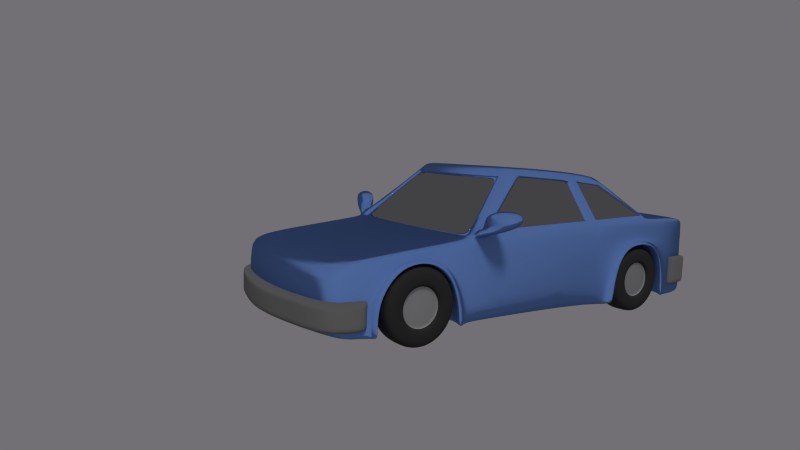 # Source: car.blend  (saved by Blender 2.70.0; exported with 4.5.12 LTS)
import bpy
from mathutils import Matrix  # noqa: F401  (used for matrix-valued properties, if any)

bpy.ops.wm.read_factory_settings(use_empty=True)
scene = bpy.context.scene
scene.name = 'Scene'

# ---- collections
col_collection_1 = bpy.data.collections.new('Collection 1'); scene.collection.children.link(col_collection_1)

# ---- materials (node trees are filled in below, after node groups)
mat_bumper_plastic = bpy.data.materials.new('Bumper plastic')
mat_bumper_plastic.alpha_threshold = 0.0
mat_bumper_plastic.roughness = 0.5
mat_bumper_plastic.line_color = (0.0, 0.0, 0.0, 1.0)
mat_rubber = bpy.data.materials.new('Rubber')
mat_rubber.alpha_threshold = 0.0
mat_rubber.roughness = 0.5
mat_rubber.line_color = (0.0, 0.0, 0.0, 1.0)
mat_metal = bpy.data.materials.new('Metal')
mat_metal.alpha_threshold = 0.0
mat_metal.roughness = 0.5
mat_metal.line_color = (0.0, 0.0, 0.0, 1.0)
mat_material = bpy.data.materials.new('Material')
mat_material.alpha_threshold = 0.0
mat_material.diffuse_color = (0.1964, 0.1887, 0.8, 1.0)
mat_material.roughness = 0.5
mat_material.specular_intensity = 0.488
mat_material.line_color = (0.0, 0.0, 0.0, 1.0)
mat_window = bpy.data.materials.new('Window')
mat_window.alpha_threshold = 0.0
mat_window.roughness = 0.5
mat_window.line_color = (0.0, 0.0, 0.0, 1.0)

# ---- material node trees
mat_bumper_plastic.use_nodes = True; mat_bumper_plastic.node_tree.nodes.clear()
_N = mat_bumper_plastic.node_tree.nodes; _L = mat_bumper_plastic.node_tree.links
n0 = _N.new('ShaderNodeOutputMaterial'); n0.name = 'Material Output'; n0.location = (300, 300)
n1 = _N.new('ShaderNodeBsdfToon'); n1.name = 'Toon BSDF'; n1.location = (100, 300)
n1.inputs[0].default_value = (0.2738, 0.2738, 0.2738, 1.0)
n1.inputs[1].default_value = 0.5948
n1.inputs[2].default_value = 0.3886
_L.new(n1.outputs[0], n0.inputs[0])
n0.is_active_output = True
mat_rubber.use_nodes = True; mat_rubber.node_tree.nodes.clear()
_N = mat_rubber.node_tree.nodes; _L = mat_rubber.node_tree.links
n0 = _N.new('ShaderNodeOutputMaterial'); n0.name = 'Material Output'; n0.location = (300, 300)
n1 = _N.new('ShaderNodeBsdfDiffuse'); n1.name = 'Diffuse BSDF'; n1.location = (10, 300)
n1.inputs[0].default_value = (0.03741, 0.03741, 0.03741, 1.0)
_L.new(n1.outputs[0], n0.inputs[0])
n0.is_active_output = True
mat_metal.use_nodes = True; mat_metal.node_tree.nodes.clear()
_N = mat_metal.node_tree.nodes; _L = mat_metal.node_tree.links
n0 = _N.new('ShaderNodeOutputMaterial'); n0.name = 'Material Output'; n0.location = (300, 300)
n1 = _N.new('ShaderNodeBsdfAnisotropic'); n1.name = 'Glossy BSDF'; n1.location = (100, 300)
n1.distribution = 'BECKMANN'
n1.inputs[0].default_value = (0.5071, 0.5071, 0.5071, 1.0)
n1.inputs[1].default_value = 0.8028
_L.new(n1.outputs[0], n0.inputs[0])
n0.is_active_output = True
mat_material.use_nodes = True; mat_material.node_tree.nodes.clear()
_N = mat_material.node_tree.nodes; _L = mat_material.node_tree.links
n0 = _N.new('ShaderNodeOutputMaterial'); n0.name = 'Material Output'; n0.location = (300, 300)
n1 = _N.new('ShaderNodeBsdfToon'); n1.name = 'Toon BSDF'; n1.location = (100, 300)
n1.component = 'GLOSSY'
n1.inputs[0].default_value = (0.2269, 0.4202, 1.0, 1.0)
n1.inputs[1].default_value = 0.8743
n1.inputs[2].default_value = 0.2756
_L.new(n1.outputs[0], n0.inputs[0])
n0.is_active_output = True
mat_window.use_nodes = True; mat_window.node_tree.nodes.clear()
_N = mat_window.node_tree.nodes; _L = mat_window.node_tree.links
n0 = _N.new('ShaderNodeOutputMaterial'); n0.name = 'Material Output'; n0.location = (300, 300)
n1 = _N.new('ShaderNodeBsdfAnisotropic'); n1.name = 'Glossy BSDF'; n1.location = (100, 300)
n1.distribution = 'BECKMANN'
n1.inputs[0].default_value = (0.3264, 0.3264, 0.3264, 1.0)
n1.inputs[1].default_value = 0.09736
_L.new(n1.outputs[0], n0.inputs[0])
n0.is_active_output = True

# ---- world
world_world = bpy.data.worlds.new('World'); scene.world = world_world
world_world.color = (0.1679, 0.1625, 0.1734)
world_world.use_sun_shadow = False
world_world.sun_shadow_jitter_overblur = 0.0
world_world.cycles.sampling_method = 'MANUAL'
world_world.cycles.sample_map_resolution = 256

# ---- cameras
cam_camera = bpy.data.cameras.new('Camera')
cam_camera.clip_end = 100.0
cam_camera.lens = 25.0
cam_camera.sensor_width = 32.0
cam_camera.sensor_height = 18.0
cam_camera.ortho_scale = 7.314
cam_camera.dof.focus_distance = 0.0

# ---- lights
light_lamp = bpy.data.lights.new('Lamp', 'SUN')
light_lamp.transmission_factor = 0.0
light_lamp.cutoff_distance = 30.0
light_lamp.angle = 0.1993
light_lamp.energy = 1.0
light_lamp.shadow_buffer_clip_start = 1.001
light_lamp.shadow_soft_size = 0.1
light_lamp.shadow_cascade_max_distance = 1000.0
light_lamp.cycles.use_multiple_importance_sampling = False

# ---- meshes
me_cube_002 = bpy.data.meshes.new('Cube.002')
me_cube_002.from_pydata([(-1.164, -0.4918, -0.2771), (-1.114, -0.06581, -0.2771), (-1.164, -0.4918, 0.2726), (-1.114, -0.06581, 0.2726), (0.0, 0.1277, 0.2726), (0.0, 0.1277, -0.2771), (0.0, -0.5064, 0.2726), (0.0, -0.5064, -0.2771), (-1.42, -0.5376, -0.2771), (-1.763, -0.2655, -0.2771), (-1.42, -0.5376, 0.2726), (-1.763, -0.2655, 0.2726), (-1.612, -0.7925, -0.2771), (-1.862, -0.8484, -0.2771), (-1.612, -0.7925, 0.2726), (-1.862, -0.8484, 0.2726), (-1.164, -0.4918, -0.2989), (-1.164, -0.4918, 0.3419), (-1.114, -0.06581, 0.2158), (-1.114, -0.06581, -0.1773), (0.0, 0.1277, 0.2158), (0.0, 0.1277, -0.1773), (0.0, -0.5064, 0.2158), (0.0, -0.5064, -0.2989), (-1.42, -0.5376, -0.2989), (-1.42, -0.5376, 0.3419), (-1.763, -0.2655, 0.2158), (-1.763, -0.2655, -0.1773), (-1.612, -0.7925, -0.2989), (-1.612, -0.7925, 0.2158), (-1.862, -0.8484, 0.3419), (-1.862, -0.8484, -0.1773), (-1.785, -0.3924, -0.2771), (-1.462, -0.5931, -0.2771), (-1.785, -0.3924, 0.2726), (-1.462, -0.5931, 0.2726), (-1.785, -0.3924, 0.3419), (-1.785, -0.3924, -0.1773), (-1.462, -0.5931, -0.2989), (-1.462, -0.5931, 0.3419), (-1.633, -0.2255, -0.2771), (-1.368, -0.5284, -0.2771), (-1.633, -0.2255, 0.2726), (-1.368, -0.5284, 0.2726), (-1.633, -0.2255, 0.2158), (-1.633, -0.2255, -0.1773), (-1.368, -0.5284, -0.2989), (-1.368, -0.5284, 0.3419)], [], [(40, 41, 8, 9), (23, 16, 0, 7), (6, 4, 3, 2), (19, 21, 5, 1), (0, 1, 5, 7), (32, 33, 12, 13), (45, 40, 9, 27), (43, 42, 11, 10), (47, 43, 10, 25), (28, 31, 13, 12), (37, 32, 13, 31), (35, 34, 15, 14), (39, 35, 14, 29), (6, 2, 17, 22), (22, 17, 16, 23), (3, 4, 20, 18), (18, 20, 21, 19), (42, 44, 26, 11), (44, 45, 27, 26), (41, 46, 24, 8), (46, 47, 25, 24), (14, 15, 30, 29), (29, 30, 31, 28), (34, 36, 30, 15), (36, 37, 31, 30), (33, 38, 28, 12), (38, 39, 29, 28), (9, 8, 33, 32), (27, 9, 32, 37), (10, 11, 34, 35), (25, 10, 35, 39), (11, 26, 36, 34), (26, 27, 37, 36), (8, 24, 38, 33), (24, 25, 39, 38), (1, 0, 41, 40), (19, 1, 40, 45), (2, 3, 42, 43), (17, 2, 43, 47), (3, 18, 44, 42), (18, 19, 45, 44), (0, 16, 46, 41), (16, 17, 47, 46)])
me_cube_002.polygons.foreach_set('use_smooth', [True] * 43)
me_cube_002.materials.append(mat_bumper_plastic)
me_cube_002.use_remesh_preserve_volume = False
me_cube_002.use_remesh_preserve_attributes = False
me_cube_002.use_mirror_vertex_groups = False
me_cube_002.update()
me_cube_001 = bpy.data.meshes.new('Cube.001')
me_cube_001.from_pydata([(0.9187, 0.5876, -0.2798), (0.9187, -0.03285, -0.2798), (0.9187, 0.5876, 0.1853), (0.9187, -0.03285, 0.1853), (0.0, 0.493, 0.1853), (0.0, 0.493, -0.2798), (0.0, -0.2078, 0.1853), (0.0, -0.2078, -0.2798), (1.156, 0.6815, -0.2798), (1.618, 0.1883, -0.2798), (1.156, 0.6815, 0.1853), (1.618, 0.1883, 0.1853), (1.274, 0.7288, -0.2798), (1.799, 0.8947, -0.2798), (1.274, 0.8809, 0.1853), (1.799, 0.8947, 0.1853), (0.9187, 0.5876, 0.2577), (0.9187, 0.5876, -0.1866), (0.9187, -0.03285, 0.1023), (0.9187, -0.03285, -0.1866), (0.0, 0.493, 0.2577), (0.0, 0.493, -0.1866), (0.0, -0.2078, 0.1023), (0.0, -0.2078, -0.1866), (1.156, 0.6815, 0.2577), (1.156, 0.6815, -0.1866), (1.618, 0.1883, 0.1023), (1.618, 0.1883, -0.1866), (1.274, 0.7288, 0.2577), (1.274, 0.7288, -0.1866), (1.799, 0.8947, 0.1023), (1.799, 0.8947, -0.1866), (1.729, 0.3734, -0.2798), (1.181, 0.7245, -0.2798), (1.729, 0.3734, 0.1853), (1.181, 0.7245, 0.1853), (1.729, 0.3734, 0.1023), (1.729, 0.3734, -0.1866), (1.181, 0.7245, -0.1866), (1.181, 0.7245, 0.2577), (1.306, 0.05388, -0.2798), (1.05, 0.6396, -0.2798), (1.306, 0.05388, 0.1853), (1.05, 0.6396, 0.1853), (1.306, 0.05388, 0.1023), (1.306, 0.05388, -0.1866), (1.05, 0.6396, -0.1866), (1.05, 0.6396, 0.2577)], [], [(21, 17, 0, 5), (40, 41, 8, 9), (7, 5, 0, 1), (19, 23, 7, 1), (3, 2, 4, 6), (32, 33, 12, 13), (45, 40, 9, 27), (43, 42, 11, 10), (47, 43, 10, 24), (29, 31, 13, 12), (37, 32, 13, 31), (35, 34, 15, 14), (39, 35, 14, 28), (4, 2, 16, 20), (20, 16, 17, 21), (3, 6, 22, 18), (18, 22, 23, 19), (42, 44, 26, 11), (44, 45, 27, 26), (41, 46, 25, 8), (46, 47, 24, 25), (14, 15, 30, 28), (28, 30, 31, 29), (34, 36, 30, 15), (36, 37, 31, 30), (33, 38, 29, 12), (38, 39, 28, 29), (9, 8, 33, 32), (27, 9, 32, 37), (10, 11, 34, 35), (24, 10, 35, 39), (11, 26, 36, 34), (26, 27, 37, 36), (8, 25, 38, 33), (25, 24, 39, 38), (1, 0, 41, 40), (19, 1, 40, 45), (2, 3, 42, 43), (16, 2, 43, 47), (3, 18, 44, 42), (18, 19, 45, 44), (0, 17, 46, 41), (17, 16, 47, 46)])
me_cube_001.polygons.foreach_set('use_smooth', [True] * 43)
me_cube_001.materials.append(mat_bumper_plastic)
me_cube_001.use_remesh_preserve_volume = False
me_cube_001.use_remesh_preserve_attributes = False
me_cube_001.use_mirror_vertex_groups = False
me_cube_001.update()
me_cylinder = bpy.data.meshes.new('Cylinder')
me_cylinder.from_pydata([(1.33, -1.883, 0.9841), (1.79, -1.883, 0.9841), (1.33, -1.909, 0.8162), (1.79, -1.909, 0.8162), (1.33, -1.986, 0.6647), (1.79, -1.986, 0.6647), (1.33, -2.107, 0.5446), (1.79, -2.107, 0.5446), (1.33, -2.258, 0.4674), (1.79, -2.258, 0.4674), (1.33, -2.426, 0.4408), (1.79, -2.426, 0.4408), (1.33, -2.594, 0.4674), (1.79, -2.594, 0.4674), (1.33, -2.745, 0.5446), (1.79, -2.745, 0.5446), (1.33, -2.865, 0.6647), (1.79, -2.865, 0.6647), (1.33, -2.943, 0.8162), (1.79, -2.943, 0.8162), (1.33, -2.969, 0.9841), (1.79, -2.969, 0.9841), (1.33, -2.943, 1.152), (1.79, -2.943, 1.152), (1.33, -2.865, 1.303), (1.79, -2.865, 1.303), (1.33, -2.745, 1.424), (1.79, -2.745, 1.424), (1.33, -2.594, 1.501), (1.79, -2.594, 1.501), (1.33, -2.426, 1.527), (1.79, -2.426, 1.527), (1.33, -2.258, 1.501), (1.79, -2.258, 1.501), (1.33, -2.107, 1.424), (1.79, -2.107, 1.424), (1.33, -1.986, 1.303), (1.79, -1.986, 1.303), (1.33, -1.909, 1.152), (1.79, -1.909, 1.152), (1.426, -1.807, 0.9841), (1.687, -1.807, 0.9841), (1.687, -1.837, 0.7928), (1.426, -1.837, 0.7928), (1.687, -1.925, 0.6202), (1.426, -1.925, 0.6202), (1.687, -2.062, 0.4832), (1.426, -2.062, 0.4832), (1.687, -2.235, 0.3953), (1.426, -2.235, 0.3953), (1.687, -2.426, 0.365), (1.426, -2.426, 0.365), (1.687, -2.617, 0.3953), (1.426, -2.617, 0.3953), (1.687, -2.79, 0.4832), (1.426, -2.79, 0.4832), (1.687, -2.927, 0.6202), (1.426, -2.927, 0.6202), (1.687, -3.015, 0.7928), (1.426, -3.015, 0.7928), (1.687, -3.045, 0.9841), (1.426, -3.045, 0.9841), (1.687, -3.015, 1.175), (1.426, -3.015, 1.175), (1.687, -2.927, 1.348), (1.426, -2.927, 1.348), (1.687, -2.79, 1.485), (1.426, -2.79, 1.485), (1.687, -2.617, 1.573), (1.426, -2.617, 1.573), (1.687, -2.426, 1.603), (1.426, -2.426, 1.603), (1.687, -2.235, 1.573), (1.426, -2.235, 1.573), (1.687, -2.062, 1.485), (1.426, -2.062, 1.485), (1.687, -1.925, 1.348), (1.426, -1.925, 1.348), (1.687, -1.837, 1.175), (1.426, -1.837, 1.175), (1.738, -1.828, 0.9841), (1.738, -1.857, 0.7992), (1.738, -1.942, 0.6324), (1.738, -2.074, 0.5), (1.738, -2.241, 0.415), (1.738, -2.426, 0.3857), (1.738, -2.611, 0.415), (1.738, -2.778, 0.5), (1.738, -2.91, 0.6324), (1.738, -2.995, 0.7992), (1.738, -3.024, 0.9841), (1.738, -2.995, 1.169), (1.738, -2.91, 1.336), (1.738, -2.778, 1.468), (1.738, -2.611, 1.553), (1.738, -2.426, 1.582), (1.738, -2.241, 1.553), (1.738, -2.074, 1.468), (1.738, -1.942, 1.336), (1.738, -1.857, 1.169), (1.378, -1.857, 0.7992), (1.378, -1.942, 0.6324), (1.378, -2.074, 0.5), (1.378, -2.241, 0.415), (1.378, -2.426, 0.3857), (1.378, -2.611, 0.415), (1.378, -2.778, 0.5), (1.378, -2.91, 0.6324), (1.378, -2.995, 0.7992), (1.378, -3.024, 0.9841), (1.378, -2.995, 1.169), (1.378, -2.91, 1.336), (1.378, -2.778, 1.468), (1.378, -2.611, 1.553), (1.378, -2.426, 1.582), (1.378, -2.241, 1.553), (1.378, -2.074, 1.468), (1.378, -1.942, 1.336), (1.378, -1.857, 1.169), (1.378, -1.828, 0.9841), (1.79, -2.12, 0.8845), (1.79, -2.104, 0.9841), (1.79, -2.165, 0.7947), (1.79, -2.237, 0.7234), (1.79, -2.326, 0.6776), (1.79, -2.426, 0.6619), (1.79, -2.526, 0.6776), (1.79, -2.615, 0.7234), (1.79, -2.687, 0.7947), (1.79, -2.732, 0.8845), (1.79, -2.748, 0.9841), (1.79, -2.732, 1.084), (1.79, -2.687, 1.173), (1.79, -2.615, 1.245), (1.79, -2.526, 1.29), (1.79, -2.426, 1.306), (1.79, -2.326, 1.29), (1.79, -2.237, 1.245), (1.79, -2.165, 1.173), (1.79, -2.12, 1.084), (1.721, -2.12, 0.8845), (1.721, -2.104, 0.9841), (1.721, -2.165, 0.7947), (1.721, -2.237, 0.7234), (1.721, -2.326, 0.6776), (1.721, -2.426, 0.6619), (1.721, -2.526, 0.6776), (1.721, -2.615, 0.7234), (1.721, -2.687, 0.7947), (1.721, -2.732, 0.8845), (1.721, -2.748, 0.9841), (1.721, -2.732, 1.084), (1.721, -2.687, 1.173), (1.721, -2.615, 1.245), (1.721, -2.526, 1.29), (1.721, -2.426, 1.306), (1.721, -2.326, 1.29), (1.721, -2.237, 1.245), (1.721, -2.165, 1.173), (1.721, -2.12, 1.084), (1.721, -2.144, 0.8925), (1.721, -2.13, 0.9841), (1.721, -2.186, 0.8098), (1.721, -2.252, 0.7442), (1.721, -2.334, 0.7021), (1.721, -2.426, 0.6876), (1.721, -2.518, 0.7021), (1.721, -2.6, 0.7442), (1.721, -2.666, 0.8098), (1.721, -2.708, 0.8925), (1.721, -2.722, 0.9841), (1.721, -2.708, 1.076), (1.721, -2.666, 1.158), (1.721, -2.6, 1.224), (1.721, -2.518, 1.266), (1.721, -2.426, 1.281), (1.721, -2.334, 1.266), (1.721, -2.252, 1.224), (1.721, -2.186, 1.158), (1.721, -2.144, 1.076)], [], [(80, 1, 3, 81), (81, 3, 5, 82), (82, 5, 7, 83), (83, 7, 9, 84), (84, 9, 11, 85), (85, 11, 13, 86), (86, 13, 15, 87), (87, 15, 17, 88), (88, 17, 19, 89), (89, 19, 21, 90), (90, 21, 23, 91), (91, 23, 25, 92), (92, 25, 27, 93), (93, 27, 29, 94), (94, 29, 31, 95), (95, 31, 33, 96), (96, 33, 35, 97), (97, 35, 37, 98), (122, 120, 140, 142), (99, 39, 1, 80), (98, 37, 39, 99), (0, 2, 4, 6, 8, 10, 12, 14, 16, 18, 20, 22, 24, 26, 28, 30, 32, 34, 36, 38), (119, 40, 43, 100), (40, 41, 42, 43), (100, 43, 45, 101), (43, 42, 44, 45), (101, 45, 47, 102), (45, 44, 46, 47), (102, 47, 49, 103), (47, 46, 48, 49), (103, 49, 51, 104), (49, 48, 50, 51), (104, 51, 53, 105), (51, 50, 52, 53), (105, 53, 55, 106), (53, 52, 54, 55), (106, 55, 57, 107), (55, 54, 56, 57), (107, 57, 59, 108), (57, 56, 58, 59), (108, 59, 61, 109), (59, 58, 60, 61), (109, 61, 63, 110), (61, 60, 62, 63), (110, 63, 65, 111), (63, 62, 64, 65), (111, 65, 67, 112), (65, 64, 66, 67), (112, 67, 69, 113), (67, 66, 68, 69), (113, 69, 71, 114), (69, 68, 70, 71), (114, 71, 73, 115), (71, 70, 72, 73), (115, 73, 75, 116), (73, 72, 74, 75), (116, 75, 77, 117), (75, 74, 76, 77), (118, 79, 40, 119), (79, 78, 41, 40), (117, 77, 79, 118), (77, 76, 78, 79), (41, 80, 81, 42), (42, 81, 82, 44), (44, 82, 83, 46), (46, 83, 84, 48), (48, 84, 85, 50), (50, 85, 86, 52), (52, 86, 87, 54), (54, 87, 88, 56), (56, 88, 89, 58), (58, 89, 90, 60), (60, 90, 91, 62), (62, 91, 92, 64), (64, 92, 93, 66), (66, 93, 94, 68), (68, 94, 95, 70), (70, 95, 96, 72), (72, 96, 97, 74), (74, 97, 98, 76), (78, 99, 80, 41), (76, 98, 99, 78), (0, 119, 100, 2), (2, 100, 101, 4), (4, 101, 102, 6), (6, 102, 103, 8), (8, 103, 104, 10), (10, 104, 105, 12), (12, 105, 106, 14), (14, 106, 107, 16), (16, 107, 108, 18), (18, 108, 109, 20), (20, 109, 110, 22), (22, 110, 111, 24), (24, 111, 112, 26), (26, 112, 113, 28), (28, 113, 114, 30), (30, 114, 115, 32), (32, 115, 116, 34), (34, 116, 117, 36), (38, 118, 119, 0), (36, 117, 118, 38), (121, 120, 3, 1), (120, 122, 5, 3), (122, 123, 7, 5), (123, 124, 9, 7), (124, 125, 11, 9), (125, 126, 13, 11), (126, 127, 15, 13), (127, 128, 17, 15), (128, 129, 19, 17), (129, 130, 21, 19), (130, 131, 23, 21), (131, 132, 25, 23), (132, 133, 27, 25), (133, 134, 29, 27), (134, 135, 31, 29), (135, 136, 33, 31), (136, 137, 35, 33), (137, 138, 37, 35), (138, 139, 39, 37), (139, 121, 1, 39), (160, 161, 179, 178, 177, 176, 175, 174, 173, 172, 171, 170, 169, 168, 167, 166, 165, 164, 163, 162), (133, 132, 152, 153), (131, 130, 150, 151), (121, 139, 159, 141), (129, 128, 148, 149), (138, 137, 157, 158), (127, 126, 146, 147), (125, 124, 144, 145), (136, 135, 155, 156), (123, 122, 142, 143), (134, 133, 153, 154), (120, 121, 141, 140), (132, 131, 151, 152), (130, 129, 149, 150), (139, 138, 158, 159), (128, 127, 147, 148), (137, 136, 156, 157), (126, 125, 145, 146), (124, 123, 143, 144), (135, 134, 154, 155), (161, 160, 140, 141), (160, 162, 142, 140), (162, 163, 143, 142), (163, 164, 144, 143), (164, 165, 145, 144), (165, 166, 146, 145), (166, 167, 147, 146), (167, 168, 148, 147), (168, 169, 149, 148), (169, 170, 150, 149), (170, 171, 151, 150), (171, 172, 152, 151), (172, 173, 153, 152), (173, 174, 154, 153), (174, 175, 155, 154), (175, 176, 156, 155), (176, 177, 157, 156), (177, 178, 158, 157), (178, 179, 159, 158), (179, 161, 141, 159)])
me_cylinder.polygons.foreach_set('use_smooth', [True] * 162)
me_cylinder.polygons.foreach_set('material_index', [0, 0, 0, 0, 0, 0, 0, 0, 0, 0, 0, 0, 0, 0, 0, 0, 0, 0, 0, 0, 0, 0, 0, 0, 0, 0, 0, 0, 0, 0, 0, 0, 0, 0, 0, 0, 0, 0, 0, 0, 0, 0, 0, 0, 0, 0, 0, 0, 0, 0, 0, 0, 0, 0, 0, 0, 0, 0, 0, 0, 0, 0, 0, 0, 0, 0, 0, 0, 0, 0, 0, 0, 0, 0, 0, 0, 0, 0, 0, 0, 0, 0, 0, 0, 0, 0, 0, 0, 0, 0, 0, 0, 0, 0, 0, 0, 0, 0, 0, 0, 0, 0, 0, 0, 0, 0, 0, 0, 0, 0, 0, 0, 0, 0, 0, 0, 0, 0, 0, 0, 0, 0, 1, 0, 0, 0, 0, 0, 0, 0, 0, 0, 0, 0, 0, 0, 0, 0, 0, 0, 0, 0, 1, 1, 1, 1, 1, 1, 1, 1, 1, 1, 1, 1, 1, 1, 1, 1, 1, 1, 1, 1])
me_cylinder.materials.append(mat_rubber)
me_cylinder.materials.append(mat_metal)
me_cylinder.use_remesh_preserve_volume = False
me_cylinder.use_remesh_preserve_attributes = False
me_cylinder.use_mirror_vertex_groups = False
me_cylinder.update()
me_cube = bpy.data.meshes.new('Cube')
me_cube.from_pydata([(0.7398, 0.983, -0.3967), (0.6913, -0.9246, -0.3967), (0.7398, 0.9361, 1.122), (0.6913, -0.9246, 0.7079), (0.7398, -0.2988, -0.3967), (0.7398, -0.3847, 0.9492), (0.7398, 0.6656, 1.086), (0.5584, 0.4533, 1.712), (0.0, 1.087, -0.3967), (0.0, -1.033, -0.3967), (0.0, 1.04, 1.136), (0.0, -1.02, 0.7079), (0.0, -0.3101, -0.3967), (0.0, -0.4666, 0.9234), (0.0, 0.7311, 1.095), (0.0, 0.491, 1.847), (0.7398, 0.3244, -0.3967), (0.7398, 0.324, 1.041), (0.56, 0.2943, 1.782), (0.0, 0.3487, -0.3967), (0.0, 0.3068, 1.976), (0.6634, -0.3783, 0.9735), (0.6829, 0.6902, 1.089), (0.5448, -0.0806, 1.979), (0.5203, 0.4533, 1.847), (0.6483, 1.008, -0.3967), (0.6483, -0.9395, -0.3967), (0.6483, 0.9611, 1.125), (0.6483, -0.9261, 0.7079), (0.5275, 0.2943, 1.938), (0.7398, 0.983, -0.1617), (0.6913, -0.9246, -0.2108), (0.7398, -0.3057, -0.1617), (0.0, -1.052, -0.2108), (0.0, 1.087, -0.1617), (0.7398, 0.3244, -0.1617), (0.6483, -0.9585, -0.2108), (0.6483, 1.008, -0.1617), (0.7398, 0.9524, 0.9514), (0.6913, -0.9246, 0.6221), (0.0, 1.056, 0.9652), (0.6483, 0.9774, 0.9547), (0.7398, -0.3909, 0.8272), (0.7398, 0.6966, 0.9174), (0.0, -1.052, 0.5712), (0.7398, 0.3255, 0.868), (0.6483, -0.9585, 0.5712), (0.7219, -0.3616, 1.062), (0.0, 0.6974, 1.218), (0.0, -0.4179, 0.9735), (0.7311, -0.7917, -0.3967), (0.7355, -0.4202, 0.9234), (0.5248, -0.7917, -0.3967), (0.7311, -0.4374, -0.3967), (0.6483, -0.431, 0.9234), (0.7398, -0.3259, 0.9492), (0.0, -0.09556, 2.012), (0.7398, -0.3259, 0.7763), (0.7219, -0.2995, 1.062), (1.014, -0.33, 1.147), (1.014, -0.2678, 1.147), (0.7717, -0.3259, 0.9774), (0.7539, -0.2995, 1.09), (0.7539, -0.3616, 1.09), (0.7717, -0.3847, 0.9774), (1.004, -0.33, 1.424), (1.004, -0.2678, 1.424), (0.743, -0.2995, 1.367), (0.743, -0.3616, 1.367), (0.7696, -0.2975, 1.11), (0.9974, -0.2698, 1.16), (0.76, -0.2975, 1.353), (0.9879, -0.2698, 1.403), (0.7472, 0.6994, 0.6502), (0.7398, 0.4405, -0.3967), (0.7472, 0.7861, -0.1391), (0.7472, 0.4405, -0.1617), (0.7398, 0.7853, -0.3967), (0.5401, 0.3285, -0.3967), (0.5776, 0.7068, 1.092), (0.4702, -0.09496, 2.022), (0.46, 0.4569, 1.847), (0.5401, 1.021, -0.3967), (0.7472, 0.4621, 0.319), (0.7472, 0.5313, 0.6635), (0.7472, 0.7633, 0.3492), (0.5401, -0.9811, -0.3967), (0.5401, 0.9742, 1.127), (0.5401, -0.9676, 0.7079), (0.5401, -0.3007, -0.3967), (0.5401, 0.7853, -0.3967), (0.466, 0.2943, 1.956), (0.5401, -1.0, -0.2108), (0.5401, 1.021, -0.1617), (0.5401, -1.0, 0.5712), (0.5401, 0.9905, 0.9565), (0.5857, 0.6692, 1.215), (0.5248, -0.4374, -0.3967), (0.4702, -0.05956, 2.012), (0.5401, 0.4405, -0.3967), (0.5401, 0.6994, 0.6144), (0.5401, 0.7861, -0.1617), (0.5401, 0.4405, -0.1617), (0.5401, 0.4621, 0.319), (0.5401, 0.5313, 0.6144), (0.5401, 0.7633, 0.3359), (0.7398, 0.8162, -0.396), (0.7453, 0.4115, -0.1617), (0.7442, 0.7155, 0.7173), (0.7461, 0.8159, -0.1504), (0.7398, 0.4094, -0.3967), (0.7879, 0.6994, 0.6502), (0.7879, 0.4405, -0.3967), (0.7879, 0.7861, -0.1391), (0.7879, 0.4405, -0.1617), (0.7879, 0.7853, -0.3954), (0.7879, 0.4621, 0.3145), (0.7879, 0.5313, 0.6635), (0.7879, 0.7633, 0.3492), (0.7461, 0.435, 0.3672), (0.7442, 0.5189, 0.7268), (0.7464, 0.7839, 0.3998), (0.7557, 0.8162, -0.396), (0.7557, 0.4115, -0.1617), (0.7557, 0.7155, 0.7173), (0.7557, 0.8159, -0.1504), (0.7557, 0.4094, -0.3967), (0.7557, 0.435, 0.3672), (0.7557, 0.5171, 0.7257), (0.7557, 0.7839, 0.3998), (0.7398, 0.983, 0.3931), (0.7398, 0.3244, 0.3833), (0.7398, 0.5008, 0.8914), (0.7311, -0.4355, -0.1676), (0.7311, -0.8, -0.1748), (0.7311, -0.7863, 0.1997), (0.7311, -0.7222, 0.5391), (0.7311, -0.5428, 0.5864), (0.7311, -0.4686, 0.3228), (0.5248, -0.4355, -0.1676), (0.5248, -0.8, -0.1748), (0.5248, -0.7863, 0.1997), (0.5248, -0.7222, 0.5391), (0.5248, -0.5428, 0.5864), (0.5248, -0.4686, 0.3228), (0.7311, -0.6319, 0.6591), (0.5248, -0.6299, 0.6591), (0.7005, -0.8119, -0.3967), (0.735, -0.4114, -0.1665), (0.7007, -0.8202, -0.1766), (0.7347, -0.4114, -0.3967), (0.7124, -0.8202, -0.1766), (0.7468, -0.4114, -0.1665), (0.7123, -0.8119, -0.3967), (0.7501, -0.6319, 0.6591), (0.7501, -0.4686, 0.3228), (0.7501, -0.5428, 0.5864), (0.7501, -0.7222, 0.5391), (0.7501, -0.7863, 0.1997), (0.7501, -0.8, -0.1748), (0.7501, -0.4355, -0.1676), (0.7501, -0.4374, -0.3967), (0.7501, -0.7917, -0.3967), (0.7018, -0.8047, 0.2501), (0.7095, -0.7332, 0.5982), (0.7176, -0.6336, 0.7141), (0.7265, -0.5338, 0.6699), (0.7333, -0.4522, 0.3721), (0.7464, -0.4114, -0.3967), (0.7135, -0.8047, 0.2501), (0.7213, -0.7332, 0.5982), (0.7294, -0.6336, 0.7141), (0.7382, -0.5338, 0.6699), (0.7451, -0.4522, 0.3721), (0.7398, -0.3609, 0.4528), (0.7288, -0.5114, 0.8203), (0.7215, -0.7309, 0.5998), (0.7082, -0.7389, 0.7112), (0.7174, -0.6351, 0.7911), (0.7135, -0.8048, 0.2475), (0.6913, -0.9246, 0.29), (0.5248, -0.4491, -0.3849), (0.5248, -0.7804, -0.3849), (0.5248, -0.7883, -0.1748), (0.5248, -0.7746, 0.1984), (0.5248, -0.7112, 0.5342), (0.5248, -0.6281, 0.6423), (0.5248, -0.5531, 0.5797), (0.5248, -0.4802, 0.3208), (0.5248, -0.4472, -0.168), (0.5401, 0.445, -0.3867), (0.5401, 0.7801, -0.3867), (0.5401, 0.7808, -0.1619), (0.5401, 0.445, -0.1619), (0.5401, 0.4666, 0.3176), (0.5401, 0.5335, 0.6044), (0.5401, 0.6972, 0.6044), (0.5401, 0.7602, 0.3345), (0.5269, -0.05367, 2.001), (0.0, -0.1321, 2.022), (0.7315, 0.7853, -0.3967), (0.7284, 0.9861, -0.3967), (0.0, -0.1774, 1.858), (0.4759, -0.1383, 1.864), (0.6483, -0.7917, -0.3967), (0.7005, -0.7917, -0.3967), (0.0, -0.4374, -0.3967), (0.0, -0.7917, -0.3967), (0.4747, -0.1323, 1.838), (0.0, -0.1713, 1.831), (0.0, -0.4118, 0.9473), (0.6623, -0.3722, 0.9473), (0.6591, -0.3728, 0.9473), (0.4699, -0.1393, 1.864), (0.6582, -0.379, 0.9735), (0.4715, -0.133, 1.838), (0.6586, -0.3697, 0.9605), (0.0, -0.4086, 0.963), (0.6554, -0.3703, 0.9605), (0.6592, -0.375, 0.9896), (0.4732, -0.1355, 1.829), (0.0, -0.1748, 1.819), (0.4764, -0.1347, 1.829), (0.4789, -0.1428, 1.848), (0.4636, -0.09598, 2.022), (0.6444, -0.4316, 0.9234), (0.6538, -0.371, 0.9606), (0.4772, -0.1395, 1.821), (0.6525, -0.3665, 0.9745), (0.0, -0.179, 1.81), (0.0, -0.4056, 0.9737), (0.4693, -0.1366, 1.829), (0.6508, -0.3672, 0.9745), (0.4734, -0.1407, 1.821), (0.0, 0.6936, 1.23), (0.5838, 0.6652, 1.227), (0.0, 0.4879, 1.831), (0.4595, 0.4538, 1.831), (0.0, 0.6905, 1.213), (0.5833, 0.6621, 1.21), (0.0, 0.4835, 1.853), (0.4603, 0.4498, 1.853), (0.4633, 0.4639, 1.827), (0.0, 0.4946, 1.81), (0.4628, 0.4608, 1.811), (0.5822, 0.6618, 1.237), (0.0, 0.6872, 1.223), (0.5817, 0.6587, 1.22), (0.5926, 0.6676, 1.215), (0.5845, 0.7052, 1.091), (0.5472, 1.02, -0.3967), (0.4671, 0.4565, 1.847), (0.5472, 0.9733, 1.127), (0.5472, 1.02, -0.1617), (0.5472, 0.9897, 0.9564), (0.5907, 0.6636, 1.226), (0.4704, 0.4634, 1.827), (0.5891, 0.6602, 1.236), (0.5206, 0.4447, 1.852), (0.7239, 0.6378, 1.184), (0.0, 0.701, 1.205), (0.7239, 0.3205, 1.14), (0.6683, 0.6624, 1.199), (0.5848, 0.6733, 1.202), (0.5918, 0.6717, 1.201), (0.5748, -0.1083, 1.858), (0.5524, -0.05582, 1.869), (0.7237, 0.2604, 1.133), (0.7398, 0.268, -0.1617), (0.5587, 0.2346, 1.796), (0.7398, 0.262, 1.032), (0.7055, -0.2994, 1.042), (0.536, -0.05576, 1.85), (0.7073, 0.2604, 1.113), (0.5423, 0.2346, 1.776), (0.5448, 0.453, 1.691), (0.5465, 0.2941, 1.761), (0.7103, 0.6376, 1.163), (0.7103, 0.3202, 1.12), (0.5599, 0.2892, 1.783), (0.7238, 0.3154, 1.14), (0.7398, 0.3187, 1.04), (0.7398, 0.3282, 1.041), (0.56, 0.2976, 1.779), (0.7239, 0.3247, 1.141), (0.5464, 0.2974, 1.758), (0.7103, 0.3245, 1.12), (0.7398, 0.6605, 1.086), (0.5584, 0.4493, 1.715), (0.7239, 0.6328, 1.184), (0.5448, 0.449, 1.694), (0.7103, 0.6325, 1.163), (0.7301, 0.6698, 1.087), (0.7296, 0.9389, 1.123), (0.7296, 0.9552, 0.9518), (0.7145, 0.6419, 1.187), (0.7264, 0.6423, 1.169), (0.0, 0.7054, 1.189), (0.7265, 0.3211, 1.124), (0.6704, 0.6664, 1.184), (0.5838, 0.6781, 1.186), (0.5907, 0.6765, 1.186), (0.7564, -0.3032, 1.074), (0.7244, -0.3032, 1.046), (0.7263, 0.2606, 1.117), (0.7264, 0.3159, 1.124), (0.7265, 0.3253, 1.125), (0.7264, 0.6372, 1.168), (0.717, 0.6463, 1.171), (0.7185, 0.6319, 1.201), (0.6643, 0.6567, 1.217), (0.7196, 0.3198, 1.159), (0.7184, -0.3561, 1.079), (0.7184, -0.2944, 1.079), (0.7195, 0.2597, 1.151), (0.702, -0.2944, 1.06), (0.7031, 0.2598, 1.132), (0.705, 0.6316, 1.18), (0.706, 0.3196, 1.138), (0.7196, 0.3147, 1.158), (0.706, 0.3237, 1.138), (0.705, 0.6266, 1.18), (0.7095, 0.6359, 1.204), (0.5522, 0.2983, 1.734), (0.5519, 0.4569, 1.672), (0.5655, 0.4612, 1.689), (0.5256, 0.4608, 1.824), (0.5657, 0.2952, 1.757), (0.5571, -0.06255, 1.845), (0.5643, 0.2355, 1.771), (0.5406, -0.06248, 1.826), (0.5479, 0.2355, 1.752), (0.5519, 0.461, 1.668), (0.5522, 0.295, 1.736), (0.5656, 0.2901, 1.758), (0.7398, -0.3216, 0.9498), (0.7219, -0.2952, 1.062), (0.7055, -0.2951, 1.043), (0.536, -0.05157, 1.849), (0.7244, -0.2989, 1.046), (0.702, -0.2901, 1.06), (0.5407, -0.0583, 1.825), (0.7398, 0.2599, 1.032), (0.7237, 0.2582, 1.133), (0.7072, 0.2583, 1.113), (0.5423, 0.2325, 1.777), (0.7263, 0.2585, 1.116), (0.7031, 0.2576, 1.131), (0.5478, 0.2334, 1.752), (0.5525, -0.05109, 1.868), (0.5269, -0.04832, 2.0)], [], [(57, 55, 5, 42), (38, 2, 6, 43), (94, 88, 11, 44), (93, 82, 8, 34), (235, 234, 238, 239), (87, 10, 14, 79), (241, 240, 20, 91), (51, 54, 28, 3), (39, 3, 28, 46), (30, 0, 201, 25, 37), (293, 27, 22, 292), (86, 92, 33, 9), (95, 93, 34, 40), (1, 31, 36, 26), (38, 130, 30, 37, 41, 294), (16, 35, 268, 32, 4), (92, 94, 44, 33), (31, 180, 39, 46, 36), (87, 95, 40, 10), (293, 294, 41, 27), (263, 260, 48, 96), (4, 150, 53, 97, 89), (5, 21, 54, 51), (42, 5, 51), (42, 51, 3, 39, 177, 178, 175), (78, 89, 12, 19), (59, 60, 66, 65), (62, 63, 68, 67), (70, 72, 66, 60), (64, 61, 60, 59), (303, 58, 62, 302), (58, 47, 63, 62), (5, 64, 63), (5, 55, 61, 64), (67, 68, 65, 66), (69, 70, 60, 62), (70, 69, 71, 72), (72, 71, 67, 66), (71, 69, 62, 67), (63, 64, 59), (63, 59, 65), (108, 120, 128, 124), (84, 73, 111, 117), (46, 28, 88, 94), (253, 250, 82, 93), (256, 242, 81, 251), (252, 87, 79, 249), (26, 36, 92, 86), (254, 253, 93, 95), (36, 46, 94, 92), (252, 254, 95, 87), (264, 263, 96, 248), (26, 86, 52, 204), (82, 90, 8), (90, 99, 78, 19, 8), (110, 74, 112, 126), (85, 75, 113, 118), (74, 76, 114, 112), (110, 107, 35, 16), (107, 110, 126, 123), (0, 30, 109, 106), (112, 114, 123, 126), (122, 125, 113, 115), (116, 127, 123, 114), (117, 128, 127, 116), (111, 124, 128, 117), (125, 129, 118, 113), (76, 83, 116, 114), (77, 106, 122, 115), (75, 77, 115, 113), (109, 121, 129, 125), (106, 109, 125, 122), (120, 119, 127, 128), (119, 107, 123, 127), (83, 84, 117, 116), (73, 85, 118, 111), (118, 129, 124, 111), (121, 108, 124, 129), (75, 85, 105, 101), (85, 73, 100, 105), (73, 84, 104, 100), (84, 83, 103, 104), (83, 76, 102, 103), (74, 16, 78, 99), (74, 110, 16), (193, 190, 191, 192, 197, 196, 195, 194), (77, 75, 101, 90, 200), (130, 121, 109, 30), (43, 108, 121, 130, 38), (35, 107, 119, 131), (131, 119, 120, 132, 45), (147, 50, 162, 153), (52, 86, 9, 207), (138, 133, 160, 155), (32, 57, 42, 174), (133, 138, 144, 139), (138, 137, 143, 144), (137, 145, 146, 143), (136, 135, 141, 142), (135, 134, 140, 141), (53, 133, 139, 97), (147, 205, 50), (165, 164, 170, 176, 171), (182, 181, 189, 188, 187, 186, 185, 184, 183), (134, 50, 205, 204, 52, 140), (145, 136, 142, 146), (147, 149, 31, 1), (32, 174, 167, 148), (166, 165, 171, 172), (150, 148, 152, 168), (149, 147, 153, 151), (133, 53, 161, 160), (167, 166, 172, 173), (4, 32, 148, 150), (168, 152, 160, 161), (158, 169, 179, 151, 159), (162, 159, 151, 153), (157, 170, 169, 158), (154, 171, 176, 170, 157), (156, 172, 171, 154), (155, 173, 172, 156), (152, 173, 155, 160), (145, 137, 156, 154), (164, 163, 169, 170), (134, 135, 158, 159), (163, 149, 151, 179, 169), (53, 150, 168, 161), (137, 138, 155, 156), (135, 136, 157, 158), (136, 145, 154, 157), (50, 134, 159, 162), (148, 167, 173, 152), (174, 42, 175, 166, 167), (166, 175, 178, 165), (164, 177, 39, 180, 163), (165, 178, 177, 164), (163, 180, 31, 149), (181, 182, 52, 97), (183, 184, 141, 140), (184, 185, 142, 141), (186, 187, 143, 146), (187, 188, 144, 143), (188, 189, 139, 144), (189, 181, 97, 139), (182, 183, 140, 52), (185, 186, 146, 142), (201, 200, 90, 82, 250, 25), (76, 74, 99, 102), (191, 190, 99, 90), (192, 191, 90, 101), (193, 194, 103, 102), (194, 195, 104, 103), (195, 196, 100, 104), (197, 192, 101, 105), (196, 197, 105, 100), (190, 193, 102, 99), (23, 198, 98, 80), (0, 106, 77, 200, 201), (80, 203, 265, 23), (20, 56, 98, 91), (56, 199, 224, 80, 98), (224, 213, 203, 80), (26, 204, 205, 147, 1), (21, 5, 47), (54, 225, 13, 11, 88), (54, 88, 28), (49, 13, 225, 214), (68, 63, 65), (47, 5, 63), (89, 97, 206, 12), (97, 52, 207, 206), (209, 221, 231, 220, 215), (223, 203, 208, 222), (49, 214, 212, 210), (213, 202, 209, 215), (214, 21, 211, 212), (203, 213, 215, 208), (215, 220, 222, 208), (217, 210, 212, 218, 226), (21, 219, 216, 211), (218, 212, 211, 216), (219, 223, 222, 216), (220, 227, 228, 218, 216, 222), (199, 202, 213, 224), (214, 225, 54, 21), (233, 231, 221, 229), (233, 227, 220, 231), (230, 232, 233, 229), (232, 228, 227, 233), (217, 226, 232, 230), (226, 218, 228, 232), (78, 16, 4, 89), (96, 48, 234, 235), (248, 96, 235, 255), (43, 6, 287, 282, 17, 45, 132), (244, 243, 236, 237), (245, 235, 239, 247), (15, 81, 237, 236), (81, 15, 240, 241), (257, 245, 242, 256), (132, 120, 108, 43), (247, 246, 243, 244), (81, 242, 244, 237), (242, 245, 247, 244), (255, 235, 245, 257), (239, 238, 246, 247), (37, 25, 250, 253), (27, 252, 249, 22), (41, 37, 253, 254), (27, 41, 254, 252), (29, 91, 98, 198, 350), (300, 297, 260, 263), (308, 299, 262, 295), (61, 302, 62, 60), (301, 300, 263, 264), (307, 296, 259, 289), (299, 301, 264, 262), (251, 81, 241, 258, 24), (91, 29, 258, 241), (251, 24, 326, 310, 262, 264, 248, 255, 257, 256), (322, 295, 262, 310), (311, 261, 278, 318), (198, 23, 265, 266), (268, 270, 342, 335, 55, 57, 32), (339, 336, 58, 303), (329, 269, 274, 331), (334, 279, 269, 329), (45, 17, 281, 270, 268, 35, 131), (305, 280, 267, 304), (341, 338, 272, 330), (343, 267, 273, 344), (313, 58, 271, 315), (321, 291, 277, 317), (289, 259, 277, 291), (283, 18, 276, 285), (327, 18, 279, 334), (298, 261, 280, 305), (298, 306, 284, 261), (318, 278, 286, 320), (261, 284, 286, 278), (288, 283, 285, 290), (306, 307, 289, 284), (320, 286, 291, 321), (284, 289, 291, 286), (7, 288, 290, 275), (2, 293, 292, 6), (2, 38, 294, 293), (296, 308, 295, 259), (309, 259, 295, 322), (55, 303, 302, 61), (79, 14, 297, 300), (292, 22, 299, 308), (249, 79, 300, 301), (287, 6, 296, 307), (22, 249, 301, 299), (335, 339, 303, 55), (281, 305, 304, 270), (17, 298, 305, 281), (17, 282, 306, 298), (282, 287, 307, 306), (6, 292, 308, 296), (325, 322, 310, 326), (327, 311, 318, 333), (58, 313, 312, 47), (267, 314, 316, 273), (280, 319, 314, 267), (337, 340, 315, 271), (328, 313, 315, 330), (324, 321, 317, 332), (259, 309, 317, 277), (261, 311, 319, 280), (333, 318, 320, 323), (323, 320, 321, 324), (314, 329, 331, 316), (319, 334, 329, 314), (340, 341, 330, 315), (311, 327, 334, 319), (18, 327, 333, 276), (266, 328, 330, 272), (290, 324, 332, 275), (276, 333, 323, 285), (285, 323, 324, 290), (346, 343, 336, 339), (348, 345, 338, 341), (58, 336, 337, 271), (342, 346, 339, 335), (344, 347, 340, 337), (347, 348, 341, 340), (336, 343, 344, 337), (304, 267, 343, 346), (331, 274, 345, 348), (270, 304, 346, 342), (273, 316, 347, 344), (316, 331, 348, 347), (7, 24, 258, 29, 18, 283, 288), (7, 325, 326, 24), (325, 7, 275, 332), (325, 309, 322), (309, 325, 332, 317), (269, 345, 274), (266, 272, 338), (18, 29, 350, 349, 269, 279), (269, 349, 266, 338, 345), (47, 312, 265, 203, 223, 219, 21), (328, 266, 265), (313, 328, 265, 312), (349, 350, 198, 266)])
me_cube.polygons.foreach_set('use_smooth', [True] * 307)
me_cube.polygons.foreach_set('material_index', [0, 0, 0, 0, 1, 0, 0, 0, 0, 0, 0, 0, 0, 0, 0, 0, 0, 0, 0, 0, 0, 0, 0, 0, 0, 0, 0, 0, 0, 0, 0, 0, 0, 0, 0, 0, 0, 0, 0, 0, 0, 0, 0, 0, 0, 0, 0, 0, 0, 0, 0, 0, 0, 0, 0, 0, 0, 0, 0, 0, 0, 0, 0, 0, 0, 0, 0, 0, 0, 0, 0, 0, 0, 0, 0, 0, 0, 0, 0, 0, 0, 0, 0, 0, 0, 0, 0, 0, 0, 0, 0, 0, 0, 0, 0, 0, 0, 0, 0, 0, 0, 0, 0, 0, 0, 0, 0, 0, 0, 0, 0, 0, 0, 0, 0, 0, 0, 0, 0, 0, 0, 0, 0, 0, 0, 0, 0, 0, 0, 0, 0, 0, 0, 0, 0, 0, 0, 0, 0, 0, 0, 0, 0, 0, 0, 0, 0, 0, 0, 0, 0, 0, 0, 0, 0, 0, 0, 0, 0, 0, 0, 0, 0, 0, 0, 0, 0, 0, 0, 0, 0, 0, 0, 0, 0, 0, 0, 0, 0, 0, 0, 0, 0, 0, 0, 1, 1, 1, 1, 1, 1, 0, 0, 0, 0, 1, 1, 1, 0, 0, 0, 1, 1, 1, 0, 1, 0, 0, 0, 0, 0, 0, 0, 0, 0, 0, 0, 0, 0, 0, 0, 0, 0, 0, 0, 0, 0, 0, 0, 1, 0, 0, 1, 0, 0, 0, 0, 0, 1, 0, 0, 0, 1, 0, 0, 0, 0, 0, 0, 0, 0, 0, 0, 0, 0, 0, 0, 0, 0, 0, 0, 0, 0, 0, 0, 0, 1, 0, 1, 0, 0, 1, 1, 0, 0, 1, 0, 0, 0, 1, 1, 1, 0, 1, 0, 0, 1, 1, 0, 0, 1, 0, 1, 1, 0, 0, 0, 0, 0, 0, 0, 0, 0, 0, 0, 0, 0])
me_cube.materials.append(mat_material)
me_cube.materials.append(mat_window)
me_cube.use_remesh_preserve_volume = False
me_cube.use_remesh_preserve_attributes = False
me_cube.use_mirror_vertex_groups = False
me_cube.update()

# ---- objects
ob_rear_bumper = bpy.data.objects.new('Rear bumper', me_cube_002)
ob_front_bumper = bpy.data.objects.new('Front Bumper', me_cube_001)
ob_wheel = bpy.data.objects.new('Wheel', me_cylinder)
ob_body = bpy.data.objects.new('Body', me_cube)
ob_lamp = bpy.data.objects.new('Lamp', light_lamp)
ob_camera = bpy.data.objects.new('Camera', cam_camera)

# ---- transforms, parenting, visibility, modifiers, constraints
ob_rear_bumper.location = (-0.007041, 4.181, 1.068)
ob_rear_bumper.lineart.crease_threshold = 0.0
_m = ob_rear_bumper.modifiers.new('Mirror', 'MIRROR')
_m = ob_rear_bumper.modifiers.new('Subsurf', 'SUBSURF')
_m.uv_smooth = 'PRESERVE_CORNERS'
_m.quality = 2
_m.levels = 3
_m.show_only_control_edges = False
ob_front_bumper.location = (0.0, -4.08, 0.9919)
ob_front_bumper.lineart.crease_threshold = 0.0
_m = ob_front_bumper.modifiers.new('Mirror', 'MIRROR')
_m = ob_front_bumper.modifiers.new('Subsurf', 'SUBSURF')
_m.uv_smooth = 'PRESERVE_CORNERS'
_m.quality = 2
_m.levels = 3
_m.show_only_control_edges = False
ob_wheel.location = (0.0, 0.0, 0.0)
ob_wheel.lineart.crease_threshold = 0.0
_m = ob_wheel.modifiers.new('Subsurf', 'SUBSURF')
_m.uv_smooth = 'PRESERVE_CORNERS'
_m.quality = 2
_m.levels = 3
_m.show_only_control_edges = False
_m = ob_wheel.modifiers.new('Mirror', 'MIRROR')
_m.use_axis = (True, True, False)
ob_body.location = (0.0, 0.0, 1.0)
ob_body.scale = (2.358, 3.946, 1.0)
ob_body.lock_rotations_4d = False
ob_body.empty_display_type = 'ARROWS'
ob_body.lineart.crease_threshold = 0.0
_m = ob_body.modifiers.new('Mirror', 'MIRROR')
_m.use_clip = True
_m = ob_body.modifiers.new('Subsurf', 'SUBSURF')
_m.uv_smooth = 'PRESERVE_CORNERS'
_m.quality = 2
_m.levels = 3
_m.show_only_control_edges = False
ob_lamp.location = (4.886, -5.92, 5.904)
ob_lamp.rotation_euler = (0.6503, 0.05522, 1.076)
ob_lamp.lock_rotations_4d = False
ob_lamp.empty_display_type = 'ARROWS'
ob_lamp.color = (0.0, 0.0, 0.0, 0.0)
ob_lamp.lineart.crease_threshold = 0.0
ob_camera.location = (8.957, -7.515, 3.242)
ob_camera.rotation_euler = (1.451, -0.03171, 0.999)
ob_camera.lock_rotations_4d = False
ob_camera.empty_display_type = 'ARROWS'
ob_camera.color = (0.0, 0.0, 0.0, 0.0)
ob_camera.display_type = 'WIRE'
ob_camera.lineart.crease_threshold = 0.0

# ---- collection membership
col_collection_1.objects.link(ob_rear_bumper)
col_collection_1.objects.link(ob_front_bumper)
col_collection_1.objects.link(ob_wheel)
col_collection_1.objects.link(ob_body)
col_collection_1.objects.link(ob_lamp)
col_collection_1.objects.link(ob_camera)

# ---- scene / render settings (as saved in the file)
scene.camera = ob_camera
scene.frame_start = 1; scene.frame_end = 250; scene.frame_set(1)
scene.render.engine = 'CYCLES'
scene.render.resolution_percentage = 50
scene.render.dither_intensity = 0.0
scene.cycles.use_denoising = False
scene.cycles.samples = 200
scene.cycles.sampling_pattern = 'TABULATED_SOBOL'
scene.cycles.light_sampling_threshold = 0.0
scene.cycles.use_adaptive_sampling = False
scene.cycles.use_light_tree = False
scene.cycles.blur_glossy = 0.0
scene.cycles.volume_bounces = 1
scene.cycles.pixel_filter_type = 'GAUSSIAN'
scene.cycles.sample_clamp_indirect = 0.0
scene.view_settings.view_transform = 'Standard'
bpy.context.view_layer.update()
